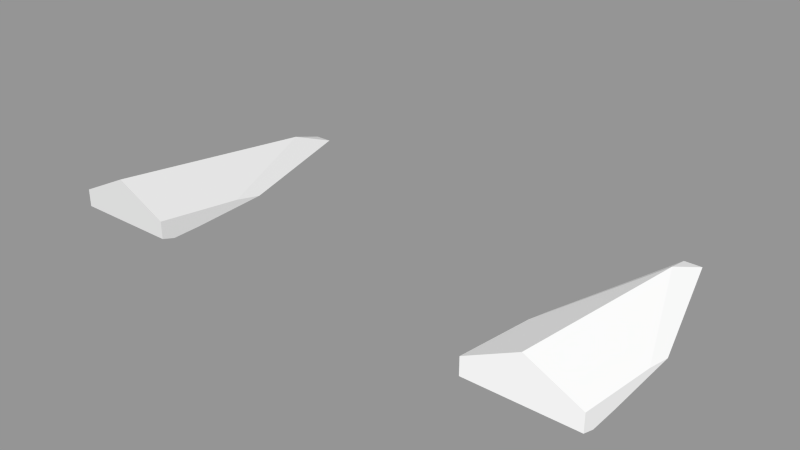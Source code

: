 # Source: Wipeout.blend  (saved by Blender 2.69.0; exported with 4.5.12 LTS)
import bpy
from mathutils import Matrix  # noqa: F401  (used for matrix-valued properties, if any)

bpy.ops.wm.read_factory_settings(use_empty=True)
scene = bpy.context.scene
scene.name = 'DummyVehicle'

# ---- collections
col_collection_1_001 = bpy.data.collections.new('Collection 1.001'); scene.collection.children.link(col_collection_1_001)

# ---- materials (node trees are filled in below, after node groups)
mat_pmat_metal = bpy.data.materials.new('pmat/Metal')
mat_dummyvehicle = bpy.data.materials.new('DummyVehicle')
mat_dummyvehicle.alpha_threshold = 0.0
mat_dummyvehicle.use_transparent_shadow = False
mat_dummyvehicle.diffuse_color = (1.0, 1.0, 1.0, 1.0)
mat_dummyvehicle.roughness = 0.5
mat_dummyvehicle.specular_intensity = 0.0
mat_dummyvehicle.line_color = (0.0, 0.0, 0.0, 1.0)

# ---- material node trees

# ---- meshes
me_dummyvehicle_mesh = bpy.data.meshes.new('DummyVehicle.mesh')
me_dummyvehicle_mesh.from_pydata([(-1.198, -2.067, 0.4454), (0.0, -2.067, 1.036), (-0.2, 4.0, 0.004631), (0.0, 3.044, 0.3577), (1.2, -2.067, 0.4478), (0.2, 4.0, 0.004631), (0.0, 0.3266, -0.1719), (0.0, -1.336, -0.1878), (1.2, -0.0006223, 0.1734), (1.2, 0.6587, 0.02874), (1.2, -2.067, 0.04841), (1.2, -1.771, -0.04708), (1.2, -1.099, -0.04066), (-1.198, -2.067, 0.04841), (-1.198, -1.773, -0.04646), (-1.198, -0.01971, 0.1723), (-1.198, -1.106, -0.03999), (-1.198, 0.6308, 0.02895)], [], [(3, 5, 2), (15, 3, 2, 17), (0, 17, 16), (2, 5, 6), (5, 9, 12, 6), (0, 16, 14), (3, 8, 9, 5), (4, 10, 11), (3, 1, 4, 8), (8, 4, 9), (13, 0, 14), (6, 12, 11, 7), (12, 4, 11), (9, 4, 12), (0, 15, 17), (16, 6, 7, 14), (17, 2, 6, 16), (10, 13, 14, 7, 11), (0, 1, 3, 15), (1, 0, 13, 10, 4)])
_k = set([(0, 1), (0, 13), (0, 15), (1, 3), (1, 4), (2, 3), (2, 5), (2, 17), (3, 5), (3, 8), (3, 15), (4, 8), (4, 10), (5, 9), (8, 9), (9, 12), (10, 11), (10, 13), (11, 12), (13, 14), (14, 16), (15, 17), (16, 17)])
me_dummyvehicle_mesh.attributes.new('sharp_edge', 'BOOLEAN', 'EDGE').data.foreach_set('value', [ (min(e.vertices), max(e.vertices)) in _k for e in me_dummyvehicle_mesh.edges])
_uv = me_dummyvehicle_mesh.uv_layers.new(name='UVMap')
_uv.uv.foreach_set('vector', [0.2638, 0.6707, 0.1153, 0.7035, 0.1152, 0.6382, 0.7051, 0.473, 0.2638, 0.6707, 0.1152, 0.6382, 0.6066, 0.4731, 0.02803, 0.8901, 0.5297, 0.9787, 0.2075, 0.9884, 0.8401, 0.2805, 0.8401, 0.3359, 0.3314, 0.3082, 0.8401, 0.3359, 0.3774, 0.4731, 0.134, 0.4731, 0.3314, 0.3082, 0.02803, 0.8901, 0.2075, 0.9884, 0.08397, 0.9884, 0.2638, 0.6707, 0.7024, 0.8669, 0.6026, 0.8668, 0.1153, 0.7035, 0.02803, 0.8788, 0.03663, 0.8006, 0.09223, 0.7916, 0.2638, 0.6707, 0.9977, 0.6705, 0.9991, 0.8668, 0.7024, 0.8669, 0.4034, 0.88, 0.02803, 0.8788, 0.5256, 0.8722, 0.02971, 0.9703, 0.02803, 0.8901, 0.08397, 0.9884, 0.3314, 0.3082, 0.134, 0.4731, 0.04092, 0.4731, 0.1012, 0.3082, 0.2125, 0.8113, 0.02803, 0.8788, 0.09223, 0.7916, 0.5256, 0.8722, 0.02803, 0.8788, 0.2125, 0.8113, 0.02803, 0.8901, 0.4093, 0.951, 0.5297, 0.9787, 0.133, 0.1424, 0.3314, 0.3082, 0.1012, 0.3082, 0.04066, 0.1425, 0.3735, 0.1421, 0.8401, 0.2805, 0.3314, 0.3082, 0.133, 0.1424, 0.0, 0.4731, 0.0, 0.1422, 0.04066, 0.1425, 0.1012, 0.3082, 0.04092, 0.4731, 0.9991, 0.4733, 0.9977, 0.6705, 0.2638, 0.6707, 0.7051, 0.473, 0.6597, 0.1702, 0.4561, 0.06838, 0.4557, 1.026e-08, 0.8624, 4.087e-08, 0.8624, 0.0688])
me_dummyvehicle_mesh.materials.append(mat_dummyvehicle)
me_dummyvehicle_mesh.use_remesh_preserve_volume = False
me_dummyvehicle_mesh.use_remesh_preserve_attributes = False
me_dummyvehicle_mesh.use_mirror_vertex_groups = False
me_dummyvehicle_mesh.update()

# ---- objects
ob_dummyvehicle = bpy.data.objects.new('!DummyVehicle', None)
ob_dummyvehicle_gcol = bpy.data.objects.new('DummyVehicle.gcol', None)
ob_cube = bpy.data.objects.new('Cube', me_dummyvehicle_mesh)
ob_dummyvehicle_mesh = bpy.data.objects.new('DummyVehicle.mesh', me_dummyvehicle_mesh)

# ---- transforms, parenting, visibility, modifiers, constraints
ob_dummyvehicle.location = (0.0, 0.0, 0.0)
ob_dummyvehicle.empty_image_offset = (0.0, 0.0)
ob_dummyvehicle.lineart.crease_threshold = 0.0
ob_dummyvehicle_gcol.parent = ob_dummyvehicle
ob_dummyvehicle_gcol.location = (-5.0, 0.0, 0.0)
ob_dummyvehicle_gcol.empty_image_offset = (0.0, 0.0)
ob_dummyvehicle_gcol.lineart.crease_threshold = 0.0
ob_cube.parent = ob_dummyvehicle_gcol
ob_cube.matrix_parent_inverse = Matrix(((1.0, 0.0, 0.0, 5.0), (0.0, 1.0, 0.0, 0.0), (0.0, 0.0, 1.0, 0.0), (0.0, 0.0, 0.0, 1.0)))
ob_cube.location = (-5.0, 0.0, 0.0)
ob_cube.lineart.crease_threshold = 0.0
ob_cube.material_slots[0].link = 'OBJECT'; ob_cube.material_slots[0].material = mat_pmat_metal
ob_dummyvehicle_mesh.parent = ob_dummyvehicle
ob_dummyvehicle_mesh.location = (5.0, 0.0, 0.0)
ob_dummyvehicle_mesh.lineart.crease_threshold = 0.0
_m = ob_dummyvehicle_mesh.modifiers.new('EdgeSplit', 'EDGE_SPLIT')
_m.split_angle = 0.009139
_m.use_edge_angle = False

# ---- collection membership
col_collection_1_001.objects.link(ob_dummyvehicle)
col_collection_1_001.objects.link(ob_dummyvehicle_gcol)
col_collection_1_001.objects.link(ob_cube)
col_collection_1_001.objects.link(ob_dummyvehicle_mesh)

# ---- scene / render settings (as saved in the file)
scene.frame_start = 1; scene.frame_end = 250; scene.frame_set(1)
scene.render.engine = 'BLENDER_EEVEE_NEXT'
scene.render.image_settings.exr_codec = 'NONE'
scene.render.resolution_percentage = 50
scene.render.dither_intensity = 0.0
scene.cycles.use_denoising = False
scene.cycles.samples = 10
scene.cycles.sampling_pattern = 'TABULATED_SOBOL'
scene.cycles.light_sampling_threshold = 0.0
scene.cycles.use_adaptive_sampling = False
scene.cycles.use_light_tree = False
scene.cycles.blur_glossy = 0.0
scene.cycles.volume_bounces = 1
scene.cycles.pixel_filter_type = 'GAUSSIAN'
scene.cycles.sample_clamp_indirect = 0.0
scene.view_settings.view_transform = 'Standard'
bpy.context.view_layer.update()

# ---- added for rendering (the .blend has no active camera and no usable light): camera, sun + grey world if the file has none
cam_auto = bpy.data.cameras.new('AutoCamera')
cam_auto.lens = 50.0
cam_auto.sensor_width = 36.0
cam_auto.clip_end = 1000.0
ob_auto_camera = bpy.data.objects.new('AutoCamera', cam_auto)
scene.collection.objects.link(ob_auto_camera)
ob_auto_camera.location = (12.8217, -14.4177, 10.6806)
ob_auto_camera.rotation_euler = (1.09748, -7.21219e-08, 0.694738)
scene.camera = ob_auto_camera
light_auto_sun = bpy.data.lights.new('AutoSun', 'SUN')
light_auto_sun.energy = 3.0
light_auto_sun.angle = 0.0523599
ob_auto_sun = bpy.data.objects.new('AutoSun', light_auto_sun)
scene.collection.objects.link(ob_auto_sun)
ob_auto_sun.rotation_euler = (0.872665, 0.174533, 0.523599)
if scene.world is None:
    world_auto = bpy.data.worlds.new('AutoWorld')
    world_auto.color = (0.3, 0.3, 0.3)
    scene.world = world_auto
bpy.context.view_layer.update()
